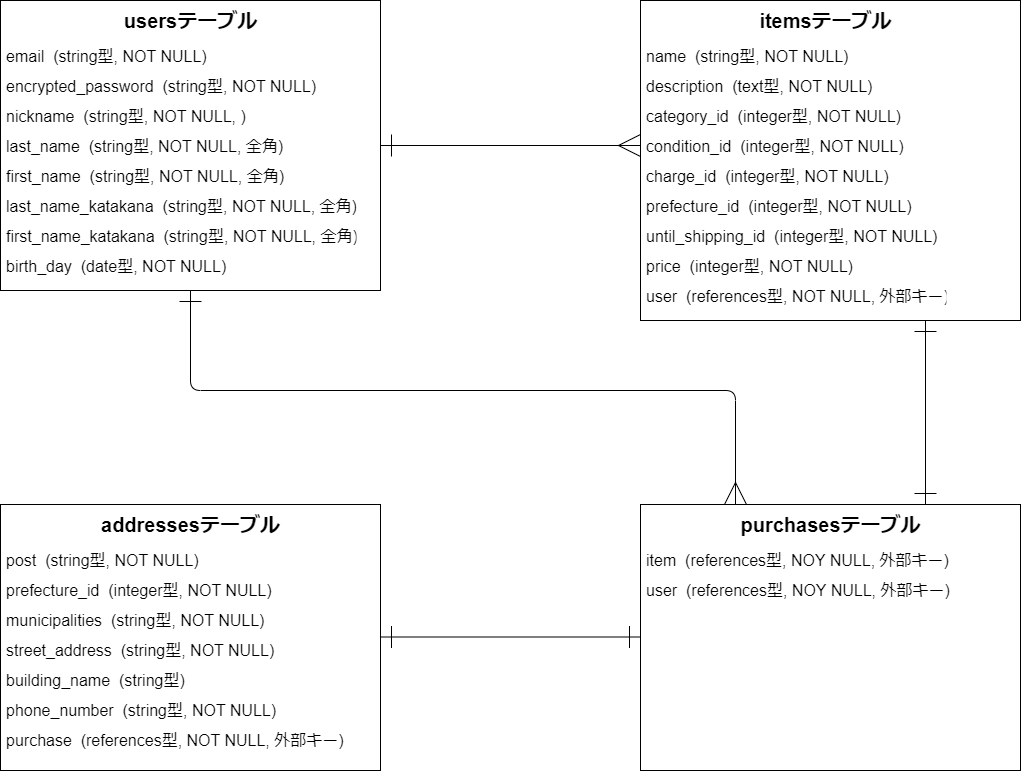

The diagram above was exported from draw.io. Its source (the exported page's mxGraphModel, read from the mxfile embedded in the PNG):
<mxGraphModel dx="1456" dy="1019" grid="1" gridSize="10" guides="1" tooltips="1" connect="1" arrows="1" fold="1" page="1" pageScale="1" pageWidth="1169" pageHeight="827" math="0" shadow="0">
  <root>
    <mxCell id="0" />
    <mxCell id="1" parent="0" />
    <mxCell id="71" style="edgeStyle=none;html=1;exitX=0.5;exitY=1;exitDx=0;exitDy=0;entryX=0.25;entryY=0;entryDx=0;entryDy=0;strokeWidth=1;fontSize=16;startArrow=ERone;startFill=0;endArrow=ERmany;endFill=0;startSize=20;endSize=20;" parent="1" source="19" target="66" edge="1">
      <mxGeometry relative="1" as="geometry">
        <Array as="points">
          <mxPoint x="230" y="440" />
          <mxPoint x="775" y="440" />
        </Array>
      </mxGeometry>
    </mxCell>
    <mxCell id="72" style="edgeStyle=none;html=1;exitX=1;exitY=0.5;exitDx=0;exitDy=0;entryX=0;entryY=0.5;entryDx=0;entryDy=0;strokeWidth=1;fontSize=16;startArrow=ERone;startFill=0;endArrow=ERmany;endFill=0;startSize=20;endSize=20;" parent="1" source="19" target="46" edge="1">
      <mxGeometry relative="1" as="geometry" />
    </mxCell>
    <mxCell id="19" value="" style="whiteSpace=wrap;html=1;align=center;" parent="1" vertex="1">
      <mxGeometry x="40" y="50" width="380" height="290" as="geometry" />
    </mxCell>
    <mxCell id="18" value="nickname  (string型, NOT NULL, )" style="text;strokeColor=none;fillColor=none;spacingLeft=4;spacingRight=4;overflow=hidden;rotatable=0;points=[[0,0.5],[1,0.5]];portConstraint=eastwest;fontSize=16;" parent="1" vertex="1">
      <mxGeometry x="40" y="150" width="260" height="30" as="geometry" />
    </mxCell>
    <mxCell id="20" value="usersテーブル" style="text;strokeColor=none;fillColor=none;html=1;fontSize=20;fontStyle=1;verticalAlign=middle;align=center;" parent="1" vertex="1">
      <mxGeometry x="40" y="50" width="380" height="40" as="geometry" />
    </mxCell>
    <mxCell id="22" value="email  (string型, NOT NULL)" style="text;strokeColor=none;fillColor=none;spacingLeft=4;spacingRight=4;overflow=hidden;rotatable=0;points=[[0,0.5],[1,0.5]];portConstraint=eastwest;fontSize=16;" parent="1" vertex="1">
      <mxGeometry x="40" y="90" width="230" height="30" as="geometry" />
    </mxCell>
    <mxCell id="23" value="first_name  (string型, NOT NULL, 全角)" style="text;strokeColor=none;fillColor=none;spacingLeft=4;spacingRight=4;overflow=hidden;rotatable=0;points=[[0,0.5],[1,0.5]];portConstraint=eastwest;fontSize=16;" parent="1" vertex="1">
      <mxGeometry x="40" y="210" width="300" height="30" as="geometry" />
    </mxCell>
    <mxCell id="24" value="last_name_katakana  (string型, NOT NULL, 全角)" style="text;strokeColor=none;fillColor=none;spacingLeft=4;spacingRight=4;overflow=hidden;rotatable=0;points=[[0,0.5],[1,0.5]];portConstraint=eastwest;fontSize=16;" parent="1" vertex="1">
      <mxGeometry x="40" y="240" width="360" height="30" as="geometry" />
    </mxCell>
    <mxCell id="25" value="last_name  (string型, NOT NULL, 全角)" style="text;strokeColor=none;fillColor=none;spacingLeft=4;spacingRight=4;overflow=hidden;rotatable=0;points=[[0,0.5],[1,0.5]];portConstraint=eastwest;fontSize=16;" parent="1" vertex="1">
      <mxGeometry x="40" y="180" width="300" height="30" as="geometry" />
    </mxCell>
    <mxCell id="26" value="encrypted_password  (string型, NOT NULL)" style="text;strokeColor=none;fillColor=none;spacingLeft=4;spacingRight=4;overflow=hidden;rotatable=0;points=[[0,0.5],[1,0.5]];portConstraint=eastwest;fontSize=16;" parent="1" vertex="1">
      <mxGeometry x="40" y="120" width="330" height="30" as="geometry" />
    </mxCell>
    <mxCell id="28" value="first_name_katakana  (string型, NOT NULL, 全角)" style="text;strokeColor=none;fillColor=none;spacingLeft=4;spacingRight=4;overflow=hidden;rotatable=0;points=[[0,0.5],[1,0.5]];portConstraint=eastwest;fontSize=16;" parent="1" vertex="1">
      <mxGeometry x="40" y="270" width="360" height="30" as="geometry" />
    </mxCell>
    <mxCell id="29" value="birth_day  (date型, NOT NULL)" style="text;strokeColor=none;fillColor=none;spacingLeft=4;spacingRight=4;overflow=hidden;rotatable=0;points=[[0,0.5],[1,0.5]];portConstraint=eastwest;fontSize=16;" parent="1" vertex="1">
      <mxGeometry x="40" y="300" width="240" height="30" as="geometry" />
    </mxCell>
    <mxCell id="30" value="" style="whiteSpace=wrap;html=1;align=center;" parent="1" vertex="1">
      <mxGeometry x="680" y="50" width="380" height="320" as="geometry" />
    </mxCell>
    <mxCell id="31" value="itemsテーブル" style="text;strokeColor=none;fillColor=none;html=1;fontSize=20;fontStyle=1;verticalAlign=middle;align=center;" parent="1" vertex="1">
      <mxGeometry x="689" y="50" width="351" height="40" as="geometry" />
    </mxCell>
    <mxCell id="33" value="description  (text型, NOT NULL)" style="text;strokeColor=none;fillColor=none;spacingLeft=4;spacingRight=4;overflow=hidden;rotatable=0;points=[[0,0.5],[1,0.5]];portConstraint=eastwest;fontSize=16;" parent="1" vertex="1">
      <mxGeometry x="680" y="120" width="301" height="30" as="geometry" />
    </mxCell>
    <mxCell id="34" value="name  (string型, NOT NULL)" style="text;strokeColor=none;fillColor=none;spacingLeft=4;spacingRight=4;overflow=hidden;rotatable=0;points=[[0,0.5],[1,0.5]];portConstraint=eastwest;fontSize=16;" parent="1" vertex="1">
      <mxGeometry x="680" y="90" width="301" height="30" as="geometry" />
    </mxCell>
    <mxCell id="35" value="price  (integer型, NOT NULL)" style="text;strokeColor=none;fillColor=none;spacingLeft=4;spacingRight=4;overflow=hidden;rotatable=0;points=[[0,0.5],[1,0.5]];portConstraint=eastwest;fontSize=16;" parent="1" vertex="1">
      <mxGeometry x="680" y="300" width="231" height="30" as="geometry" />
    </mxCell>
    <mxCell id="41" value="user  (references型, NOT NULL, 外部キー)" style="text;strokeColor=none;fillColor=none;spacingLeft=4;spacingRight=4;overflow=hidden;rotatable=0;points=[[0,0.5],[1,0.5]];portConstraint=eastwest;fontSize=16;" parent="1" vertex="1">
      <mxGeometry x="680" y="330" width="310" height="30" as="geometry" />
    </mxCell>
    <mxCell id="45" value="category_id  (integer型, NOT NULL)" style="text;strokeColor=none;fillColor=none;spacingLeft=4;spacingRight=4;overflow=hidden;rotatable=0;points=[[0,0.5],[1,0.5]];portConstraint=eastwest;fontSize=16;" parent="1" vertex="1">
      <mxGeometry x="680" y="150" width="300" height="30" as="geometry" />
    </mxCell>
    <mxCell id="46" value="condition_id  (integer型, NOT NULL)" style="text;strokeColor=none;fillColor=none;spacingLeft=4;spacingRight=4;overflow=hidden;rotatable=0;points=[[0,0.5],[1,0.5]];portConstraint=eastwest;fontSize=16;" parent="1" vertex="1">
      <mxGeometry x="680" y="180" width="300" height="30" as="geometry" />
    </mxCell>
    <mxCell id="47" value="charge_id  (integer型, NOT NULL)" style="text;strokeColor=none;fillColor=none;spacingLeft=4;spacingRight=4;overflow=hidden;rotatable=0;points=[[0,0.5],[1,0.5]];portConstraint=eastwest;fontSize=16;" parent="1" vertex="1">
      <mxGeometry x="680" y="210" width="290" height="30" as="geometry" />
    </mxCell>
    <mxCell id="50" value="prefecture_id  (integer型, NOT NULL)" style="text;strokeColor=none;fillColor=none;spacingLeft=4;spacingRight=4;overflow=hidden;rotatable=0;points=[[0,0.5],[1,0.5]];portConstraint=eastwest;fontSize=16;" parent="1" vertex="1">
      <mxGeometry x="680" y="240" width="320" height="30" as="geometry" />
    </mxCell>
    <mxCell id="51" value="until_shipping_id  (integer型, NOT NULL)" style="text;strokeColor=none;fillColor=none;spacingLeft=4;spacingRight=4;overflow=hidden;rotatable=0;points=[[0,0.5],[1,0.5]];portConstraint=eastwest;fontSize=16;" parent="1" vertex="1">
      <mxGeometry x="680" y="270" width="320" height="30" as="geometry" />
    </mxCell>
    <mxCell id="65" style="edgeStyle=none;html=1;exitX=0.75;exitY=1;exitDx=0;exitDy=0;entryX=0.75;entryY=0;entryDx=0;entryDy=0;strokeWidth=1;fontSize=20;startArrow=ERone;startFill=0;endArrow=ERone;endFill=0;startSize=20;endSize=20;" parent="1" source="30" target="66" edge="1">
      <mxGeometry relative="1" as="geometry" />
    </mxCell>
    <mxCell id="52" value="" style="whiteSpace=wrap;html=1;align=center;fontSize=16;" parent="1" vertex="1">
      <mxGeometry x="680" y="554" width="380" height="266" as="geometry" />
    </mxCell>
    <mxCell id="54" value="" style="whiteSpace=wrap;html=1;align=center;fontSize=16;" parent="1" vertex="1">
      <mxGeometry x="40" y="554" width="380" height="266" as="geometry" />
    </mxCell>
    <mxCell id="55" value="addressesテーブル" style="text;strokeColor=none;fillColor=none;html=1;fontSize=20;fontStyle=1;verticalAlign=middle;align=center;" parent="1" vertex="1">
      <mxGeometry x="40" y="554" width="380" height="40" as="geometry" />
    </mxCell>
    <mxCell id="56" value="post  (string型, NOT NULL)" style="text;strokeColor=none;fillColor=none;spacingLeft=4;spacingRight=4;overflow=hidden;rotatable=0;points=[[0,0.5],[1,0.5]];portConstraint=eastwest;fontSize=16;" parent="1" vertex="1">
      <mxGeometry x="40" y="594" width="270" height="30" as="geometry" />
    </mxCell>
    <mxCell id="57" value="prefecture_id  (integer型, NOT NULL)" style="text;strokeColor=none;fillColor=none;spacingLeft=4;spacingRight=4;overflow=hidden;rotatable=0;points=[[0,0.5],[1,0.5]];portConstraint=eastwest;fontSize=16;" parent="1" vertex="1">
      <mxGeometry x="40" y="624" width="320" height="30" as="geometry" />
    </mxCell>
    <mxCell id="58" value="municipalities  (string型, NOT NULL)" style="text;strokeColor=none;fillColor=none;spacingLeft=4;spacingRight=4;overflow=hidden;rotatable=0;points=[[0,0.5],[1,0.5]];portConstraint=eastwest;fontSize=16;" parent="1" vertex="1">
      <mxGeometry x="40" y="654" width="310" height="30" as="geometry" />
    </mxCell>
    <mxCell id="59" value="street_address  (string型, NOT NULL)" style="text;strokeColor=none;fillColor=none;spacingLeft=4;spacingRight=4;overflow=hidden;rotatable=0;points=[[0,0.5],[1,0.5]];portConstraint=eastwest;fontSize=16;" parent="1" vertex="1">
      <mxGeometry x="40" y="684" width="320" height="30" as="geometry" />
    </mxCell>
    <mxCell id="61" value="building_name  (string型)" style="text;strokeColor=none;fillColor=none;spacingLeft=4;spacingRight=4;overflow=hidden;rotatable=0;points=[[0,0.5],[1,0.5]];portConstraint=eastwest;fontSize=16;" parent="1" vertex="1">
      <mxGeometry x="40" y="714" width="280" height="30" as="geometry" />
    </mxCell>
    <mxCell id="62" value="phone_number  (string型, NOT NULL)" style="text;strokeColor=none;fillColor=none;spacingLeft=4;spacingRight=4;overflow=hidden;rotatable=0;points=[[0,0.5],[1,0.5]];portConstraint=eastwest;fontSize=16;" parent="1" vertex="1">
      <mxGeometry x="40" y="744" width="350" height="30" as="geometry" />
    </mxCell>
    <mxCell id="66" value="purchasesテーブル" style="text;strokeColor=none;fillColor=none;html=1;fontSize=20;fontStyle=1;verticalAlign=middle;align=center;" parent="1" vertex="1">
      <mxGeometry x="680" y="554" width="380" height="40" as="geometry" />
    </mxCell>
    <mxCell id="67" value="item  (references型, NOY NULL, 外部キー)" style="text;strokeColor=none;fillColor=none;spacingLeft=4;spacingRight=4;overflow=hidden;rotatable=0;points=[[0,0.5],[1,0.5]];portConstraint=eastwest;fontSize=16;" parent="1" vertex="1">
      <mxGeometry x="680" y="594" width="320" height="30" as="geometry" />
    </mxCell>
    <mxCell id="70" value="user  (references型, NOY NULL, 外部キー)" style="text;strokeColor=none;fillColor=none;spacingLeft=4;spacingRight=4;overflow=hidden;rotatable=0;points=[[0,0.5],[1,0.5]];portConstraint=eastwest;fontSize=16;" parent="1" vertex="1">
      <mxGeometry x="680" y="624" width="320" height="30" as="geometry" />
    </mxCell>
    <mxCell id="73" value="purchase  (references型, NOT NULL, 外部キー)" style="text;strokeColor=none;fillColor=none;spacingLeft=4;spacingRight=4;overflow=hidden;rotatable=0;points=[[0,0.5],[1,0.5]];portConstraint=eastwest;fontSize=16;" parent="1" vertex="1">
      <mxGeometry x="40" y="774" width="350" height="30" as="geometry" />
    </mxCell>
    <mxCell id="75" style="edgeStyle=none;html=1;exitX=1;exitY=0.75;exitDx=0;exitDy=0;entryX=0;entryY=0.75;entryDx=0;entryDy=0;strokeWidth=1;fontSize=20;startArrow=ERone;startFill=0;endArrow=ERone;endFill=0;startSize=20;endSize=20;" parent="1" edge="1">
      <mxGeometry relative="1" as="geometry">
        <mxPoint x="420" y="686.5" as="sourcePoint" />
        <mxPoint x="680" y="686.5" as="targetPoint" />
      </mxGeometry>
    </mxCell>
  </root>
</mxGraphModel>